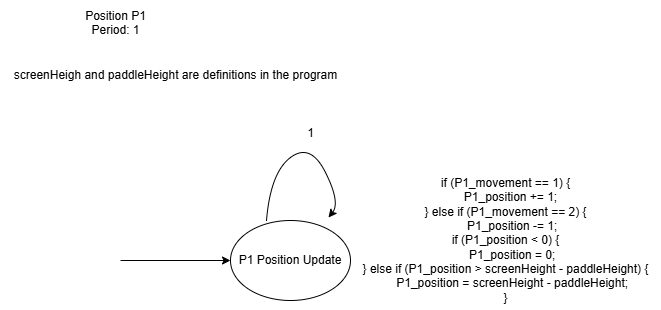

The diagram above was exported from draw.io. Its source (the exported page's mxGraphModel, read from the mxfile embedded in the PNG):
<mxGraphModel dx="1779" dy="1743" grid="1" gridSize="10" guides="1" tooltips="1" connect="1" arrows="0" fold="1" page="1" pageScale="1" pageWidth="827" pageHeight="1169" math="0" shadow="0">
  <root>
    <mxCell id="0" />
    <mxCell id="1" parent="0" />
    <mxCell id="o9uoQcelFFp-9Zs5Vqmi-1" value="P1 Position Update" style="ellipse;whiteSpace=wrap;html=1;" vertex="1" parent="1">
      <mxGeometry x="190" y="160" width="120" height="80" as="geometry" />
    </mxCell>
    <mxCell id="o9uoQcelFFp-9Zs5Vqmi-2" value="" style="endArrow=classic;html=1;rounded=0;entryX=0;entryY=0.5;entryDx=0;entryDy=0;" edge="1" parent="1" target="o9uoQcelFFp-9Zs5Vqmi-1">
      <mxGeometry width="50" height="50" relative="1" as="geometry">
        <mxPoint x="80" y="200" as="sourcePoint" />
        <mxPoint x="440" y="290" as="targetPoint" />
      </mxGeometry>
    </mxCell>
    <mxCell id="o9uoQcelFFp-9Zs5Vqmi-11" value="Position P1&lt;br&gt;&lt;div&gt;Period: 1&lt;/div&gt;&lt;div&gt;&lt;br&gt;&lt;/div&gt;" style="text;html=1;align=center;verticalAlign=middle;resizable=0;points=[];autosize=1;strokeColor=none;fillColor=none;" vertex="1" parent="1">
      <mxGeometry x="35" y="-60" width="80" height="60" as="geometry" />
    </mxCell>
    <mxCell id="o9uoQcelFFp-9Zs5Vqmi-24" value="" style="curved=1;endArrow=classic;html=1;rounded=0;exitX=0.213;exitY=0.103;exitDx=0;exitDy=0;exitPerimeter=0;" edge="1" parent="1">
      <mxGeometry width="50" height="50" relative="1" as="geometry">
        <mxPoint x="226" y="160" as="sourcePoint" />
        <mxPoint x="288" y="157" as="targetPoint" />
        <Array as="points">
          <mxPoint x="230" y="112" />
          <mxPoint x="270" y="82" />
          <mxPoint x="300" y="142" />
        </Array>
      </mxGeometry>
    </mxCell>
    <mxCell id="o9uoQcelFFp-9Zs5Vqmi-25" value="&lt;blockquote style=&quot;margin: 0 0 0 40px; border: none; padding: 0px;&quot;&gt;&lt;blockquote style=&quot;margin: 0 0 0 40px; border: none; padding: 0px;&quot;&gt;&amp;nbsp; &amp;nbsp; &amp;nbsp; if (P1_movement == 1) {&lt;/blockquote&gt;&lt;blockquote style=&quot;margin: 0 0 0 40px; border: none; padding: 0px;&quot;&gt;&amp;nbsp; &amp;nbsp; &amp;nbsp; &amp;nbsp; &amp;nbsp; P1_position += 1;&amp;nbsp;&lt;/blockquote&gt;&lt;blockquote style=&quot;margin: 0 0 0 40px; border: none; padding: 0px;&quot;&gt;&amp;nbsp; &amp;nbsp; &amp;nbsp; } else if (P1_movement == 2) {&lt;/blockquote&gt;&lt;blockquote style=&quot;margin: 0 0 0 40px; border: none; padding: 0px;&quot;&gt;&amp;nbsp; &amp;nbsp; &amp;nbsp; &amp;nbsp; &amp;nbsp; P1_position -= 1;&lt;/blockquote&gt;&lt;blockquote style=&quot;margin: 0 0 0 40px; border: none; padding: 0px;&quot;&gt;&amp;nbsp; &amp;nbsp; &amp;nbsp; if (P1_position &amp;lt; 0) {&lt;/blockquote&gt;&lt;blockquote style=&quot;margin: 0 0 0 40px; border: none; padding: 0px;&quot;&gt;&amp;nbsp; &amp;nbsp; &amp;nbsp; &amp;nbsp; &amp;nbsp; P1_position = 0;&lt;/blockquote&gt;&lt;blockquote style=&quot;margin: 0 0 0 40px; border: none; padding: 0px;&quot;&gt;&amp;nbsp; &amp;nbsp; &amp;nbsp; } else if (P1_position &amp;gt; screenHeight - paddleHeight) {&lt;/blockquote&gt;&lt;blockquote style=&quot;margin: 0 0 0 40px; border: none; padding: 0px;&quot;&gt;&amp;nbsp; &amp;nbsp; &amp;nbsp; &amp;nbsp; &amp;nbsp; P1_position = screenHeight - paddleHeight;&lt;/blockquote&gt;&lt;blockquote style=&quot;margin: 0 0 0 40px; border: none; padding: 0px;&quot;&gt;&amp;nbsp; &amp;nbsp; &amp;nbsp; }&lt;/blockquote&gt;&lt;/blockquote&gt;" style="text;html=1;align=center;verticalAlign=middle;resizable=0;points=[];autosize=1;strokeColor=none;fillColor=none;" vertex="1" parent="1">
      <mxGeometry x="210" y="110" width="410" height="140" as="geometry" />
    </mxCell>
    <mxCell id="o9uoQcelFFp-9Zs5Vqmi-26" value="screenHeigh and paddleHeight are definitions in the program" style="text;html=1;align=center;verticalAlign=middle;resizable=0;points=[];autosize=1;strokeColor=none;fillColor=none;" vertex="1" parent="1">
      <mxGeometry x="-40" width="350" height="30" as="geometry" />
    </mxCell>
    <mxCell id="o9uoQcelFFp-9Zs5Vqmi-27" value="1" style="text;html=1;align=center;verticalAlign=middle;resizable=0;points=[];autosize=1;strokeColor=none;fillColor=none;" vertex="1" parent="1">
      <mxGeometry x="255" y="58" width="30" height="30" as="geometry" />
    </mxCell>
  </root>
</mxGraphModel>